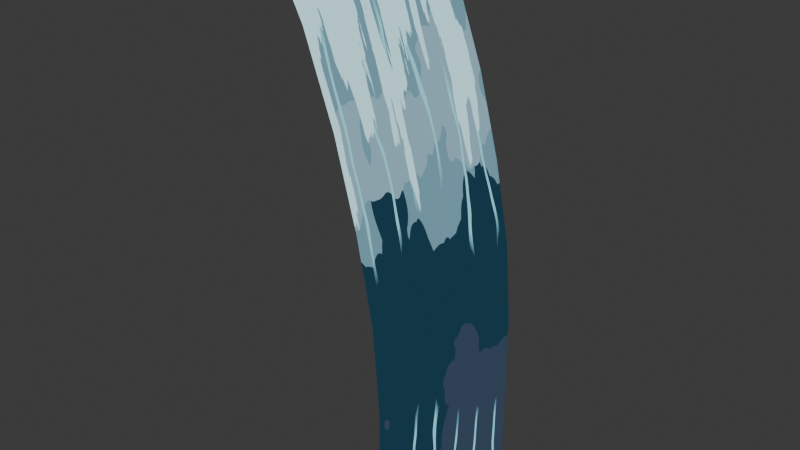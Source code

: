 # Source: waterfall.blend  (saved by Blender 5.0.119; exported with 4.5.12 LTS)
import bpy
from mathutils import Matrix  # noqa: F401  (used for matrix-valued properties, if any)

bpy.ops.wm.read_factory_settings(use_empty=True)
scene = bpy.context.scene
scene.name = 'Scene'

# ---- collections
col_collection = bpy.data.collections.new('Collection'); scene.collection.children.link(col_collection)

# ---- materials (node trees are filled in below, after node groups)
mat_material_001 = bpy.data.materials.new('Material.001')

# ---- material node trees
mat_material_001.use_nodes = True; mat_material_001.node_tree.nodes.clear()
_N = mat_material_001.node_tree.nodes; _L = mat_material_001.node_tree.links
n0 = _N.new('ShaderNodeOutputMaterial'); n0.name = 'Material Output'; n0.location = (5616, 470)
n0.label = 'bubbles'
n1 = _N.new('ShaderNodeTexGradient'); n1.name = 'Gradient Texture'; n1.location = (854, -242)
n2 = _N.new('ShaderNodeMapping'); n2.name = 'Mapping'; n2.location = (438, -30)
n2.inputs[1].default_value = (0.0, -0.37, 0.0)
n2.inputs[2].default_value = (0.0, 0.0, -0.7976)
n3 = _N.new('ShaderNodeTexCoord'); n3.name = 'Texture Coordinate'; n3.location = (258, -30)
n4 = _N.new('ShaderNodeMix'); n4.name = 'Mix'; n4.location = (689, -258)
n4.clamp_factor = False
n4.inputs[0].default_value = 0.1333
n5 = _N.new('ShaderNodeTexVoronoi'); n5.name = 'Voronoi Texture'; n5.location = (390, -448)
n5.width = 155
n5.inputs[2].default_value = 2.3
n5.inputs[3].default_value = 1.5
n6 = _N.new('ShaderNodeMapping'); n6.name = 'Mapping.001'; n6.location = (210, -488)
n6.inputs[1].default_value = (0.0, 0.0, 2.159)
n6.inputs[3].default_value = (1.0, -1.7, 4.5)
n7 = _N.new('ShaderNodeTexCoord'); n7.name = 'Texture Coordinate.001'; n7.location = (30, -488)
n8 = _N.new('ShaderNodeValToRGB'); n8.name = 'Color Ramp'; n8.location = (1042, -227)
n8.color_ramp.interpolation = 'CONSTANT'
while len(n8.color_ramp.elements) > 1: n8.color_ramp.elements.remove(n8.color_ramp.elements[-1])
n8.color_ramp.elements[0].position = 0.009091; n8.color_ramp.elements[0].color = (1.0, 1.0, 1.0, 1.0)
_e = n8.color_ramp.elements.new(0.1045); _e.color = (0.0, 0.0, 0.0, 1.0)
n9 = _N.new('ShaderNodeMix'); n9.name = 'Mix.001'; n9.location = (1355, -185)
n9.data_type = 'RGBA'
n9.inputs[6].default_value = (0.01284, 0.0425, 0.07036, 1.0)
n9.inputs[7].default_value = (0.03526, 0.05679, 0.09738, 1.0)
n10 = _N.new('ShaderNodeMix'); n10.name = 'Mix.003'; n10.location = (443, 652)
n10.data_type = 'RGBA'
n10.inputs[6].default_value = (0.1503, 0.305, 0.3893, 1.0)
n11 = _N.new('ShaderNodeTexGradient'); n11.name = 'Gradient Texture.001'; n11.location = (833, -70)
n11.gradient_type = 'QUADRATIC_SPHERE'
n12 = _N.new('ShaderNodeTexCoord'); n12.name = 'Texture Coordinate.002'; n12.location = (124, -30)
n13 = _N.new('ShaderNodeMapping'); n13.name = 'Mapping.002'; n13.location = (304, -30)
n13.inputs[1].default_value = (-0.41, -5.81, 0.0)
n13.inputs[2].default_value = (0.8901, 1.203, 0.0)
n13.inputs[3].default_value = (0.65, 4.45, 0.0)
n14 = _N.new('ShaderNodeTexVoronoi'); n14.name = 'Voronoi Texture.001'; n14.location = (810, -71)
n14.width = 155
n14.inputs[2].default_value = 3.83
n15 = _N.new('ShaderNodeMapping'); n15.name = 'Mapping.003'; n15.location = (339, -170)
n15.inputs[1].default_value = (0.0, 0.69, 16.29)
n15.inputs[2].default_value = (0.0, 1.035, 0.0)
n15.inputs[3].default_value = (0.53, 1.87, 3.1)
n16 = _N.new('ShaderNodeTexCoord'); n16.name = 'Texture Coordinate.003'; n16.location = (159, -170)
n17 = _N.new('ShaderNodeValToRGB'); n17.name = 'Color Ramp.001'; n17.location = (1228, -168)
n17.color_ramp.interpolation = 'CONSTANT'
while len(n17.color_ramp.elements) > 1: n17.color_ramp.elements.remove(n17.color_ramp.elements[-1])
n17.color_ramp.elements[0].position = 0.03636; n17.color_ramp.elements[0].color = (1.0, 1.0, 1.0, 1.0)
_e = n17.color_ramp.elements.new(0.4455); _e.color = (0.0, 0.0, 0.0, 1.0)
n18 = _N.new('ShaderNodeMapRange'); n18.name = 'Map Range'; n18.location = (1005, -30)
n18.inputs[1].default_value = 0.06
n19 = _N.new('ShaderNodeMix'); n19.name = 'Mix.002'; n19.location = (1818, 11)
n19.data_type = 'RGBA'
n19.blend_type = 'MULTIPLY'
n19.inputs[0].default_value = 1.0
n20 = _N.new('ShaderNodeMix'); n20.name = 'Mix.004'; n20.location = (630, -203)
n20.inputs[0].default_value = 0.2283
n21 = _N.new('ShaderNodeTexNoise'); n21.name = 'Noise Texture'; n21.location = (393, -585)
n21.width = 145
n22 = _N.new('ShaderNodeMix'); n22.name = 'Mix.005'; n22.location = (649, -129)
n22.inputs[0].default_value = 0.4083
n23 = _N.new('ShaderNodeTexNoise'); n23.name = 'Noise Texture.001'; n23.location = (564, -387)
n23.width = 145
n23.inputs[2].default_value = 5.45
n24 = _N.new('NodeFrame'); n24.name = 'Frame'; n24.location = (340, -583)
n24.width = 1498
n25 = _N.new('NodeFrame'); n25.name = 'Frame.001'; n25.location = (555, 330)
n25.width = 1003
n26 = _N.new('NodeFrame'); n26.name = 'Frame.002'; n26.location = (-1486, 248)
n26.width = 1525
n27 = _N.new('ShaderNodeTexGradient'); n27.name = 'Gradient Texture.002'; n27.location = (791, -280)
n28 = _N.new('ShaderNodeMapping'); n28.name = 'Mapping.004'; n28.location = (398, -30)
n28.inputs[1].default_value = (0.0, 0.7, -0.46)
n28.inputs[2].default_value = (0.0, 0.0, -0.7837)
n29 = _N.new('ShaderNodeTexCoord'); n29.name = 'Texture Coordinate.004'; n29.location = (211, -73)
n30 = _N.new('ShaderNodeTexVoronoi'); n30.name = 'Voronoi Texture.002'; n30.location = (390, -414)
n30.width = 155
n30.inputs[2].default_value = 2.11
n30.inputs[3].default_value = 2.2
n31 = _N.new('ShaderNodeMix'); n31.name = 'Mix.006'; n31.location = (598, -268)
n31.inputs[0].default_value = 0.15
n32 = _N.new('ShaderNodeMapping'); n32.name = 'Mapping.005'; n32.location = (209, -453)
n32.inputs[1].default_value = (0.0, 0.0, 1.972)
n33 = _N.new('ShaderNodeTexCoord'); n33.name = 'Texture Coordinate.005'; n33.location = (30, -454)
n34 = _N.new('ShaderNodeValToRGB'); n34.name = 'Color Ramp.002'; n34.location = (955, -459)
n34.color_ramp.interpolation = 'CONSTANT'
while len(n34.color_ramp.elements) > 1: n34.color_ramp.elements.remove(n34.color_ramp.elements[-1])
n34.color_ramp.elements[0].position = 0.0; n34.color_ramp.elements[0].color = (1.0, 1.0, 1.0, 1.0)
_e = n34.color_ramp.elements.new(0.4227); _e.color = (0.0, 0.0, 0.0, 1.0)
n35 = _N.new('NodeFrame'); n35.name = 'Frame.003'; n35.location = (-1205, 1248)
n35.width = 1225
n36 = _N.new('ShaderNodeMix'); n36.name = 'Mix.007'; n36.location = (2507, 536)
n36.data_type = 'RGBA'
n36.inputs[7].default_value = (0.2522, 0.4133, 0.5, 1.0)
n37 = _N.new('ShaderNodeValToRGB'); n37.name = 'Color Ramp.003'; n37.location = (2006, 112)
n37.color_ramp.interpolation = 'CONSTANT'
while len(n37.color_ramp.elements) > 1: n37.color_ramp.elements.remove(n37.color_ramp.elements[-1])
n37.color_ramp.elements[0].position = 0.0; n37.color_ramp.elements[0].color = (0.0, 0.0, 0.0, 1.0)
_e = n37.color_ramp.elements.new(0.2864); _e.color = (1.0, 1.0, 1.0, 1.0)
n38 = _N.new('ShaderNodeMapping'); n38.name = 'Mapping.006'; n38.location = (210, -457)
n39 = _N.new('ShaderNodeTexCoord'); n39.name = 'Texture Coordinate.006'; n39.location = (30, -457)
n40 = _N.new('ShaderNodeMapping'); n40.name = 'Mapping.007'; n40.location = (210, -583)
n40.inputs[1].default_value = (1.22, 2.159, 0.0)
n41 = _N.new('ShaderNodeTexCoord'); n41.name = 'Texture Coordinate.007'; n41.location = (30, -583)
n42 = _N.new('ShaderNodeTexWave'); n42.name = 'Wave Texture'; n42.location = (390, -30)
n42.width = 160
n42.bands_direction = 'Z'
n42.inputs[2].default_value = 2.6
n43 = _N.new('ShaderNodeMapping'); n43.name = 'Mapping.008'; n43.location = (210, -70)
n43.inputs[1].default_value = (0.0, 15.4, 0.0)
n43.inputs[2].default_value = (0.0, 0.391, 0.0)
n43.inputs[3].default_value = (1.0, 1.0, 0.46)
n44 = _N.new('ShaderNodeTexCoord'); n44.name = 'Texture Coordinate.008'; n44.location = (30, -70)
n45 = _N.new('ShaderNodeValToRGB'); n45.name = 'Color Ramp.004'; n45.location = (632, -126)
n45.color_ramp.interpolation = 'CONSTANT'
while len(n45.color_ramp.elements) > 1: n45.color_ramp.elements.remove(n45.color_ramp.elements[-1])
n45.color_ramp.elements[0].position = 0.07727; n45.color_ramp.elements[0].color = (0.0, 0.0, 0.0, 1.0)
_e = n45.color_ramp.elements.new(0.9682); _e.color = (1.0, 1.0, 1.0, 1.0)
n46 = _N.new('ShaderNodeMapping'); n46.name = 'Mapping.009'; n46.location = (210, -245)
n46.inputs[1].default_value = (-0.05633, 0.68, 0.0)
n46.inputs[2].default_value = (0.0, 0.0, 1.571)
n46.inputs[3].default_value = (1.0, 0.19, 1.0)
n47 = _N.new('ShaderNodeTexCoord'); n47.name = 'Texture Coordinate.009'; n47.location = (30, -245)
n48 = _N.new('ShaderNodeMix'); n48.name = 'Mix.008'; n48.location = (1064, -94)
n48.blend_type = 'MULTIPLY'
n48.inputs[6].default_value = (0.08848, 0.2071, 0.5, 1.0)
n48.inputs[7].default_value = (1.0, 1.0, 1.0, 1.0)
n49 = _N.new('ShaderNodeMix'); n49.name = 'Mix.009'; n49.location = (3486, 551)
n49.data_type = 'RGBA'
n49.inputs[7].default_value = (0.2753, 0.7157, 0.8113, 1.0)
n50 = _N.new('ShaderNodeTexWave'); n50.name = 'Wave Texture.001'; n50.location = (412, -188)
n50.width = 160
n50.inputs[1].default_value = -2.55
n50.inputs[2].default_value = 2.93
n51 = _N.new('ShaderNodeInvert'); n51.name = 'Invert Color'; n51.location = (614, -183)
n52 = _N.new('ShaderNodeValToRGB'); n52.name = 'Color Ramp.005'; n52.location = (779, -30)
while len(n52.color_ramp.elements) > 1: n52.color_ramp.elements.remove(n52.color_ramp.elements[-1])
n52.color_ramp.elements[0].position = 0.2773; n52.color_ramp.elements[0].color = (0.0, 0.0, 0.0, 1.0)
_e = n52.color_ramp.elements.new(0.4955); _e.color = (1.0, 1.0, 1.0, 1.0)
n53 = _N.new('NodeFrame'); n53.name = 'Frame.004'; n53.location = (2175, 2)
n53.width = 1234
n54 = _N.new('NodeFrame'); n54.name = 'Frame.005'; n54.location = (2317, -669)
n54.width = 902
n55 = _N.new('ShaderNodeTexNoise'); n55.name = 'Noise Texture.002'; n55.location = (390, -500)
n55.width = 145
n55.inputs[2].default_value = 1.95
n55.inputs[3].default_value = 8.37
n56 = _N.new('ShaderNodeMapping'); n56.name = 'Mapping.011'; n56.location = (210, -540)
n56.inputs[1].default_value = (0.0, 2.253, 0.0)
n56.inputs[3].default_value = (3.98, 1.0, 1.0)
n57 = _N.new('ShaderNodeTexCoord'); n57.name = 'Texture Coordinate.011'; n57.location = (30, -540)
n58 = _N.new('ShaderNodeMix'); n58.name = 'Mix.010'; n58.location = (568, -223)
n58.blend_type = 'MULTIPLY'
n59 = _N.new('ShaderNodeTexGradient'); n59.name = 'Gradient Texture.003'; n59.location = (759, -157)
n59.gradient_type = 'QUADRATIC_SPHERE'
n60 = _N.new('ShaderNodeMapping'); n60.name = 'Mapping.012'; n60.location = (266, -164)
n60.inputs[1].default_value = (1.36, -1.28, 0.0)
n60.inputs[2].default_value = (0.0, 0.8325, 0.0)
n60.inputs[3].default_value = (1.0, 1.69, 1.0)
n61 = _N.new('ShaderNodeTexCoord'); n61.name = 'Texture Coordinate.012'; n61.location = (86, -164)
n62 = _N.new('ShaderNodeValToRGB'); n62.name = 'Color Ramp.008'; n62.location = (1016, -30)
n62.color_ramp.interpolation = 'CONSTANT'
while len(n62.color_ramp.elements) > 1: n62.color_ramp.elements.remove(n62.color_ramp.elements[-1])
n62.color_ramp.elements[0].position = 0.35; n62.color_ramp.elements[0].color = (1.0, 1.0, 1.0, 1.0)
_e = n62.color_ramp.elements.new(0.3727); _e.color = (0.0, 0.0, 0.0, 1.0)
n63 = _N.new('ShaderNodeMix'); n63.name = 'Mix.011'; n63.location = (4875, 531)
n63.data_type = 'RGBA'
n63.inputs[7].default_value = (0.5514, 0.9189, 1.0, 1.0)
n64 = _N.new('NodeFrame'); n64.name = 'Frame.006'; n64.location = (3529, -168)
n64.width = 1286
n1.parent = n26
n2.parent = n26
n3.parent = n26
n4.parent = n26
n5.parent = n26
n6.parent = n26
n7.parent = n26
n8.parent = n26
n9.parent = n26
n11.parent = n25
n12.parent = n25
n13.parent = n25
n14.parent = n24
n15.parent = n24
n16.parent = n24
n17.parent = n24
n18.parent = n24
n20.parent = n24
n21.parent = n24
n22.parent = n25
n23.parent = n25
n27.parent = n35
n28.parent = n35
n29.parent = n35
n30.parent = n35
n31.parent = n35
n32.parent = n35
n33.parent = n35
n34.parent = n35
n38.parent = n25
n39.parent = n25
n40.parent = n24
n41.parent = n24
n42.parent = n54
n43.parent = n54
n44.parent = n54
n45.parent = n54
n46.parent = n53
n47.parent = n53
n48.parent = n53
n50.parent = n53
n51.parent = n53
n52.parent = n53
n55.parent = n64
n56.parent = n64
n57.parent = n64
n58.parent = n64
n59.parent = n64
n60.parent = n64
n61.parent = n64
n62.parent = n64
_L.new(n4.outputs[0], n1.inputs[0])
_L.new(n2.outputs[0], n4.inputs[2])
_L.new(n5.outputs[0], n4.inputs[3])
_L.new(n6.outputs[0], n5.inputs[0])
_L.new(n1.outputs[0], n8.inputs[0])
_L.new(n8.outputs[0], n9.inputs[0])
_L.new(n3.outputs[2], n2.inputs[0])
_L.new(n7.outputs[2], n6.inputs[0])
_L.new(n9.outputs[2], n10.inputs[7])
_L.new(n12.outputs[2], n13.inputs[0])
_L.new(n20.outputs[0], n14.inputs[0])
_L.new(n16.outputs[2], n15.inputs[0])
_L.new(n18.outputs[0], n17.inputs[0])
_L.new(n14.outputs[0], n18.inputs[0])
_L.new(n17.outputs[0], n19.inputs[6])
_L.new(n11.outputs[0], n19.inputs[7])
_L.new(n15.outputs[0], n20.inputs[2])
_L.new(n21.outputs[1], n20.inputs[3])
_L.new(n23.outputs[1], n22.inputs[3])
_L.new(n13.outputs[0], n22.inputs[2])
_L.new(n22.outputs[0], n11.inputs[0])
_L.new(n28.outputs[0], n31.inputs[2])
_L.new(n31.outputs[0], n27.inputs[0])
_L.new(n33.outputs[2], n32.inputs[0])
_L.new(n32.outputs[0], n30.inputs[0])
_L.new(n27.outputs[0], n34.inputs[0])
_L.new(n30.outputs[0], n31.inputs[3])
_L.new(n29.outputs[2], n28.inputs[0])
_L.new(n34.outputs[0], n10.inputs[0])
_L.new(n19.outputs[2], n37.inputs[0])
_L.new(n37.outputs[0], n36.inputs[0])
_L.new(n10.outputs[2], n36.inputs[6])
_L.new(n38.outputs[0], n23.inputs[0])
_L.new(n39.outputs[2], n38.inputs[0])
_L.new(n40.outputs[0], n21.inputs[0])
_L.new(n41.outputs[0], n40.inputs[0])
_L.new(n43.outputs[0], n42.inputs[0])
_L.new(n44.outputs[2], n43.inputs[0])
_L.new(n42.outputs[0], n45.inputs[0])
_L.new(n47.outputs[2], n46.inputs[0])
_L.new(n36.outputs[2], n49.inputs[6])
_L.new(n45.outputs[0], n48.inputs[2])
_L.new(n48.outputs[0], n49.inputs[0])
_L.new(n46.outputs[0], n50.inputs[0])
_L.new(n50.outputs[0], n51.inputs[1])
_L.new(n51.outputs[0], n52.inputs[0])
_L.new(n52.outputs[0], n48.inputs[0])
_L.new(n56.outputs[0], n55.inputs[0])
_L.new(n57.outputs[2], n56.inputs[0])
_L.new(n58.outputs[0], n59.inputs[0])
_L.new(n61.outputs[2], n60.inputs[0])
_L.new(n59.outputs[0], n62.inputs[0])
_L.new(n60.outputs[0], n58.inputs[2])
_L.new(n55.outputs[0], n58.inputs[0])
_L.new(n62.outputs[0], n63.inputs[0])
_L.new(n49.outputs[2], n63.inputs[6])
_L.new(n63.outputs[2], n0.inputs[0])
n0.is_active_output = True

# ---- world
world_world = bpy.data.worlds.new('World'); scene.world = world_world
world_world.use_nodes = True; world_world.node_tree.nodes.clear()
_N = world_world.node_tree.nodes; _L = world_world.node_tree.links
n0 = _N.new('ShaderNodeOutputWorld'); n0.name = 'World Output'; n0.location = (200, 100)
n1 = _N.new('ShaderNodeBackground'); n1.name = 'Background'; n1.location = (-200, 100)
n1.inputs[0].default_value = (0.05088, 0.05088, 0.05088, 1.0)
_L.new(n1.outputs[0], n0.inputs[0])
n0.is_active_output = True
world_world.color = (0.05088, 0.05088, 0.05088)
world_world.sun_shadow_jitter_overblur = 0.0

# ---- meshes
me_plane = bpy.data.meshes.new('Plane')
me_plane.from_pydata([(0.336, -1.0, 0.664), (0.336, -1.0, -1.336), (-0.8527, 4.889, 0.664), (-0.8527, 4.889, -1.336), (-0.4183, 4.048, 0.664), (-0.1147, 3.207, 0.664), (0.107, 2.365, 0.664), (0.2707, 1.524, 0.664), (0.336, 0.6826, 0.664), (0.336, -0.1587, 0.664), (0.336, -0.1587, -1.336), (0.336, 0.6826, -1.336), (0.2707, 1.524, -1.336), (0.107, 2.365, -1.336), (-0.1147, 3.207, -1.336), (-0.4183, 4.048, -1.336)], [], [(4, 15, 3, 2), (0, 1, 10, 9), (9, 10, 11, 8), (8, 11, 12, 7), (7, 12, 13, 6), (6, 13, 14, 5), (5, 14, 15, 4)])
_uv = me_plane.uv_layers.new(name='UVMap')
_uv.uv.foreach_set('vector', [0.0, 0.8571, 1.0, 0.8571, 1.0, 1.0, 0.0, 1.0, 0.0, 0.0, 1.0, 0.0, 1.0, 0.1429, 0.0, 0.1429, 0.0, 0.1429, 1.0, 0.1429, 1.0, 0.2857, 0.0, 0.2857, 0.0, 0.2857, 1.0, 0.2857, 1.0, 0.4286, 0.0, 0.4286, 0.0, 0.4286, 1.0, 0.4286, 1.0, 0.5714, 0.0, 0.5714, 0.0, 0.5714, 1.0, 0.5714, 1.0, 0.7143, 0.0, 0.7143, 0.0, 0.7143, 1.0, 0.7143, 1.0, 0.8571, 0.0, 0.8571])
me_plane.materials.append(mat_material_001)
me_plane.update()

# ---- objects
ob_plane = bpy.data.objects.new('Plane', me_plane)

# ---- transforms, parenting, visibility, modifiers, constraints
ob_plane.location = (0.0, 0.0, 1.0)
ob_plane.rotation_euler = (1.571, -0.0, 0.0)

# ---- collection membership
col_collection.objects.link(ob_plane)

# ---- scene / render settings (as saved in the file)
scene.frame_start = 1; scene.frame_end = 250; scene.frame_set(169)
scene.render.engine = 'BLENDER_EEVEE_NEXT'
scene.render.bake_bias = 0.0
scene.render.bake_samples = 0
scene.cycles.sampling_pattern = 'TABULATED_SOBOL'
scene.eevee.use_volume_custom_range = False
bpy.context.view_layer.update()

# ---- added for rendering (the .blend has no active camera and no usable light): camera, sun
cam_auto = bpy.data.cameras.new('AutoCamera')
cam_auto.lens = 50.0
cam_auto.sensor_width = 36.0
cam_auto.clip_end = 1000.0
ob_auto_camera = bpy.data.objects.new('AutoCamera', cam_auto)
scene.collection.objects.link(ob_auto_camera)
ob_auto_camera.location = (5.60034, -6.69439, 7.63155)
ob_auto_camera.rotation_euler = (1.09748, -7.21219e-08, 0.694738)
scene.camera = ob_auto_camera
light_auto_sun = bpy.data.lights.new('AutoSun', 'SUN')
light_auto_sun.energy = 3.0
light_auto_sun.angle = 0.0523599
ob_auto_sun = bpy.data.objects.new('AutoSun', light_auto_sun)
scene.collection.objects.link(ob_auto_sun)
ob_auto_sun.rotation_euler = (0.872665, 0.174533, 0.523599)
bpy.context.view_layer.update()
